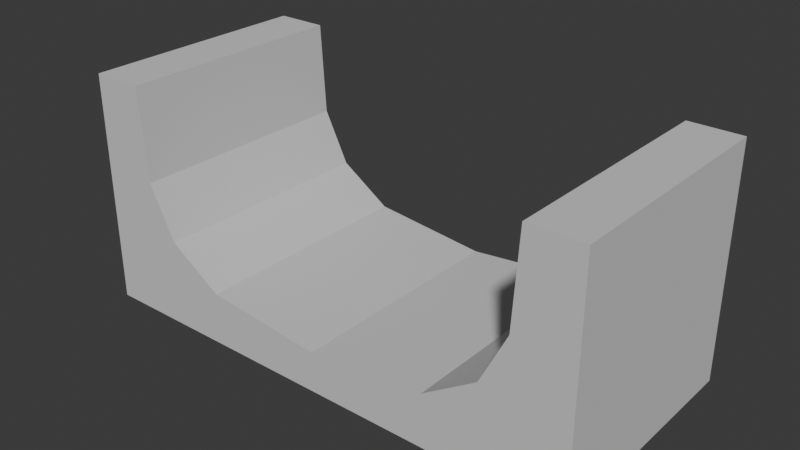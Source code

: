 # Source: simple_tunnel.blend  (saved by Blender 4.2.66; exported with 4.5.12 LTS)
import bpy
from mathutils import Matrix  # noqa: F401  (used for matrix-valued properties, if any)

bpy.ops.wm.read_factory_settings(use_empty=True)
scene = bpy.context.scene
scene.name = 'Scene'

# ---- collections
col_collection = bpy.data.collections.new('Collection'); scene.collection.children.link(col_collection)

# ---- materials (node trees are filled in below, after node groups)
mat_concrete = bpy.data.materials.new('Concrete')
mat_concrete.diffuse_color = (0.64, 0.64, 0.64, 1.0)
mat_concrete.roughness = 0.6964

# ---- material node trees
mat_concrete.use_nodes = True; mat_concrete.node_tree.nodes.clear()
_N = mat_concrete.node_tree.nodes; _L = mat_concrete.node_tree.links
n0 = _N.new('ShaderNodeBsdfPrincipled'); n0.name = 'Principled BSDF'; n0.location = (0, 300)
n0.inputs[0].default_value = (0.64, 0.64, 0.64, 1.0)
n0.inputs[2].default_value = 0.6964
n0.inputs[3].default_value = 1.0
n0.inputs[27].default_value = (0.0, 0.0, 0.0, 1.0)
n1 = _N.new('ShaderNodeOutputMaterial'); n1.name = 'Material Output'; n1.location = (280, 300)
_L.new(n0.outputs[0], n1.inputs[0])
n1.is_active_output = True

# ---- world
world_world = bpy.data.worlds.new('World'); scene.world = world_world
world_world.use_nodes = True; world_world.node_tree.nodes.clear()
_N = world_world.node_tree.nodes; _L = world_world.node_tree.links
n0 = _N.new('ShaderNodeOutputWorld'); n0.name = 'World Output'; n0.location = (300, 300)
n1 = _N.new('ShaderNodeBackground'); n1.name = 'Background'; n1.location = (10, 300)
n1.inputs[0].default_value = (0.05088, 0.05088, 0.05088, 1.0)
_L.new(n1.outputs[0], n0.inputs[0])
n0.is_active_output = True
world_world.color = (0.05088, 0.05088, 0.05088)
world_world.sun_shadow_jitter_overblur = 0.0

# ---- meshes
me_cube_cube_003 = bpy.data.meshes.new('Cube_Cube.003')
me_cube_cube_003.from_pydata([(5.621e-09, -0.7748, -0.7762), (0.7865, -0.6937, -0.7762), (0.7865, -0.6937, 0.7762), (5.621e-09, -0.7748, 0.7762), (1.139, -0.4628, -0.7762), (1.139, -0.4628, 0.7762), (1.313, -0.1173, -0.7762), (1.313, -0.1172, 0.7762), (1.349, 0.4919, -0.7762), (1.349, 0.4919, 0.7762), (1.349, -1.041, -0.7762), (1.695, -1.041, -0.7762), (1.695, 0.4919, -0.7762), (-1.695, 0.4919, 0.7762), (-1.695, -1.041, 0.7762), (-1.695, -1.041, -0.7762), (-1.695, 0.4919, -0.7762), (1.695, -1.041, 0.7762), (1.695, 0.4919, 0.7762), (-1.349, 0.4919, -0.7762), (-1.313, -0.1173, -0.7762), (-1.313, -0.1173, 0.7762), (-1.349, 0.4919, 0.7762), (-1.139, -0.4628, -0.7762), (-1.139, -0.4628, 0.7762), (-0.7865, -0.6937, -0.7762), (-0.7865, -0.6937, 0.7762), (1.349, -1.041, 0.7762), (1.246, -1.041, 0.7762), (1.246, -1.041, -0.7762), (0.9539, -1.041, -0.7762), (0.9539, -1.041, 0.7762), (-1.349, -1.041, -0.7762), (-1.349, -1.041, 0.7762), (0.5162, -1.041, 0.7762), (0.5162, -1.041, -0.7762), (0.0, -1.041, -0.7762), (0.0, -1.041, 0.7762), (-0.5162, -1.041, 0.7762), (-0.9539, -1.041, 0.7762), (-1.246, -1.041, 0.7762), (-0.5162, -1.041, -0.7762), (-0.9539, -1.041, -0.7762), (-1.246, -1.041, -0.7762)], [], [(0, 3, 2, 1), (1, 2, 5, 4), (4, 5, 7, 6), (6, 7, 9, 8), (8, 12, 11, 10), (13, 16, 15, 14), (12, 18, 17, 11), (8, 9, 18, 12), (19, 22, 21, 20), (20, 21, 24, 23), (22, 19, 16, 13), (23, 24, 26, 25), (25, 26, 3, 0), (18, 9, 27, 17), (9, 7, 28, 27), (6, 8, 10, 29), (4, 6, 29, 30), (7, 5, 31, 28), (5, 2, 34, 31), (1, 4, 30, 35), (36, 0, 1, 35), (2, 3, 37, 34), (3, 26, 38, 37), (26, 24, 39, 38), (22, 13, 14, 33), (21, 22, 33, 40), (24, 21, 40, 39), (25, 0, 36, 41), (23, 25, 41, 42), (20, 23, 42, 43), (19, 20, 43, 32), (16, 19, 32, 15), (27, 10, 11), (29, 10, 28), (28, 31, 29), (27, 28, 10), (17, 27, 11), (31, 30, 29), (35, 30, 34), (34, 30, 31), (34, 37, 35), (37, 38, 36), (38, 39, 41), (39, 40, 42), (40, 33, 43), (33, 14, 32), (15, 32, 14), (32, 43, 33), (43, 42, 40), (42, 41, 39), (41, 36, 38), (35, 37, 36)])
me_cube_cube_003.materials.append(mat_concrete)
me_cube_cube_003.update()
me_cube_cube_003.normals_split_custom_set([tuple(v) for v in zip(*[iter([-0.1025, 0.9947, -1.797e-06, -0.1025, 0.9947, -1.797e-06, -0.1025, 0.9947, -1.797e-06, -0.1025, 0.9947, -1.797e-06, -0.5477, 0.8366, -1.269e-06, -0.5477, 0.8366, -1.269e-06, -0.5477, 0.8366, -1.269e-06, -0.5477, 0.8366, -1.269e-06, -0.8933, 0.4494, -1.241e-07, -0.8933, 0.4494, -1.241e-07, -0.8933, 0.4494, -1.241e-07, -0.8933, 0.4494, -1.241e-07, -0.9983, 0.05887, -4.916e-09, -0.9983, 0.05887, -4.916e-09, -0.9983, 0.05887, -4.916e-09, -0.9983, 0.05887, -4.916e-09, 0.0, 1.555e-07, -1.0, 0.0, 1.555e-07, -1.0, 0.0, 1.555e-07, -1.0, 0.0, 1.555e-07, -1.0, -1.0, 0.0, 6.143e-07, -1.0, 0.0, 6.143e-07, -1.0, 0.0, 6.143e-07, -1.0, 0.0, 6.143e-07, 1.0, 0.0, 0.0, 1.0, 0.0, 0.0, 1.0, 0.0, 0.0, 1.0, 0.0, 0.0, 0.0, 1.0, 3.325e-07, 0.0, 1.0, 3.325e-07, 0.0, 1.0, 3.325e-07, 0.0, 1.0, 3.325e-07, 0.9983, 0.05887, -4.646e-07, 0.9983, 0.05887, -4.646e-07, 0.9983, 0.05887, -4.646e-07, 0.9983, 0.05887, -4.646e-07, 0.8933, 0.4494, -1.476e-06, 0.8933, 0.4494, -1.476e-06, 0.8933, 0.4494, -1.476e-06, 0.8933, 0.4494, -1.476e-06, 0.0, 1.0, -2.286e-06, 0.0, 1.0, -2.286e-06, 0.0, 1.0, -2.286e-06, 0.0, 1.0, -2.286e-06, 0.5477, 0.8366, -1.708e-06, 0.5477, 0.8366, -1.708e-06, 0.5477, 0.8366, -1.708e-06, 0.5477, 0.8366, -1.708e-06, 0.1025, 0.9947, -1.797e-06, 0.1025, 0.9947, -1.797e-06, 0.1025, 0.9947, -1.797e-06, 0.1025, 0.9947, -1.797e-06, 0.0, -1.555e-07, 1.0, 0.0, -1.555e-07, 1.0, 0.0, -1.555e-07, 1.0, 0.0, -1.555e-07, 1.0, 7.951e-07, -1.796e-07, 1.0, 7.951e-07, -1.796e-07, 1.0, 7.951e-07, -1.796e-07, 1.0, 7.951e-07, -1.796e-07, 1.0, 0.0, 1.796e-07, -1.0, 0.0, 1.796e-07, -1.0, 0.0, 1.796e-07, -1.0, 0.0, 1.796e-07, -1.0, 0.0, 2.021e-07, -1.0, 0.0, 2.021e-07, -1.0, 0.0, 2.021e-07, -1.0, 0.0, 2.021e-07, -1.0, -1.944e-07, -2.021e-07, 1.0, -1.944e-07, -2.021e-07, 1.0, -1.944e-07, -2.021e-07, 1.0, -1.944e-07, -2.021e-07, 1.0, 0.0, -1.822e-07, 1.0, 0.0, -1.822e-07, 1.0, 0.0, -1.822e-07, 1.0, 0.0, -1.822e-07, 1.0, 0.0, 1.822e-07, -1.0, 0.0, 1.822e-07, -1.0, 0.0, 1.822e-07, -1.0, 0.0, 1.822e-07, -1.0, 0.0, 1.997e-07, -1.0, 0.0, 1.997e-07, -1.0, 0.0, 1.997e-07, -1.0, 0.0, 1.997e-07, -1.0, 7.664e-08, -1.997e-07, 1.0, 7.664e-08, -1.997e-07, 1.0, 7.664e-08, -1.997e-07, 1.0, 7.664e-08, -1.997e-07, 1.0, 4.959e-08, -1.997e-07, 1.0, 4.959e-08, -1.997e-07, 1.0, 4.959e-08, -1.997e-07, 1.0, 4.959e-08, -1.997e-07, 1.0, 0.0, -1.822e-07, 1.0, 0.0, -1.822e-07, 1.0, 0.0, -1.822e-07, 1.0, 0.0, -1.822e-07, 1.0, 0.0, -1.555e-07, 1.0, 0.0, -1.555e-07, 1.0, 0.0, -1.555e-07, 1.0, 0.0, -1.555e-07, 1.0, -1.59e-06, -1.796e-07, 1.0, -1.59e-06, -1.796e-07, 1.0, -1.59e-06, -1.796e-07, 1.0, -1.59e-06, -1.796e-07, 1.0, 0.0, -2.021e-07, 1.0, 0.0, -2.021e-07, 1.0, 0.0, -2.021e-07, 1.0, 0.0, -2.021e-07, 1.0, 3.353e-08, 1.997e-07, -1.0, 3.353e-08, 1.997e-07, -1.0, 3.353e-08, 1.997e-07, -1.0, 3.353e-08, 1.997e-07, -1.0, 0.0, 1.822e-07, -1.0, 0.0, 1.822e-07, -1.0, 0.0, 1.822e-07, -1.0, 0.0, 1.822e-07, -1.0, -1.944e-07, 2.021e-07, -1.0, -1.944e-07, 2.021e-07, -1.0, -1.944e-07, 2.021e-07, -1.0, -1.944e-07, 2.021e-07, -1.0, 7.951e-07, 1.796e-07, -1.0, 7.951e-07, 1.796e-07, -1.0, 7.951e-07, 1.796e-07, -1.0, 7.951e-07, 1.796e-07, -1.0, 0.0, 1.555e-07, -1.0, 0.0, 1.555e-07, -1.0, 0.0, 1.555e-07, -1.0, 0.0, 1.555e-07, -1.0, 0.0, -1.0, 1.663e-06, 0.0, -1.0, 1.663e-06, 0.0, -1.0, 1.663e-06, 0.0, -1.0, 1.683e-06, 0.0, -1.0, 1.683e-06, 0.0, -1.0, 1.683e-06, 0.0, -1.0, 1.838e-06, 0.0, -1.0, 1.838e-06, 0.0, -1.0, 1.838e-06, 0.0, -1.0, 1.87e-06, 0.0, -1.0, 1.87e-06, 0.0, -1.0, 1.87e-06, 0.0, -1.0, 1.884e-06, 0.0, -1.0, 1.884e-06, 0.0, -1.0, 1.884e-06, 0.0, -1.0, 1.707e-06, 0.0, -1.0, 1.707e-06, 0.0, -1.0, 1.707e-06, 0.0, -1.0, 1.667e-06, 0.0, -1.0, 1.667e-06, 0.0, -1.0, 1.667e-06, 0.0, -1.0, 1.877e-06, 0.0, -1.0, 1.877e-06, 0.0, -1.0, 1.877e-06, 0.0, -1.0, 1.934e-06, 0.0, -1.0, 1.934e-06, 0.0, -1.0, 1.934e-06, 3.695e-06, -1.0, 1.934e-06, 3.695e-06, -1.0, 1.934e-06, 3.695e-06, -1.0, 1.934e-06, 0.0, -1.0, 1.842e-06, 0.0, -1.0, 1.842e-06, 0.0, -1.0, 1.842e-06, 0.0, -1.0, 1.707e-06, 0.0, -1.0, 1.707e-06, 0.0, -1.0, 1.707e-06, 0.0, -1.0, 1.87e-06, 0.0, -1.0, 1.87e-06, 0.0, -1.0, 1.87e-06, 0.0, -1.0, 1.884e-06, 0.0, -1.0, 1.884e-06, 0.0, -1.0, 1.884e-06, 0.0, -1.0, 1.884e-06, 0.0, -1.0, 1.884e-06, 0.0, -1.0, 1.884e-06, 0.0, -1.0, 1.87e-06, 0.0, -1.0, 1.87e-06, 0.0, -1.0, 1.87e-06, 0.0, -1.0, 1.97e-06, 0.0, -1.0, 1.97e-06, 0.0, -1.0, 1.97e-06, 0.0, -1.0, 1.842e-06, 0.0, -1.0, 1.842e-06, 0.0, -1.0, 1.842e-06, 3.926e-06, -1.0, 1.785e-06, 3.926e-06, -1.0, 1.785e-06, 3.926e-06, -1.0, 1.785e-06, 0.0, -1.0, 1.636e-06, 0.0, -1.0, 1.636e-06, 0.0, -1.0, 1.636e-06])] * 3)])

# ---- objects
ob_cube_cube_003 = bpy.data.objects.new('Cube_Cube.003', me_cube_cube_003)

# ---- transforms, parenting, visibility, modifiers, constraints
ob_cube_cube_003.location = (0.0, 0.0, 0.0)
ob_cube_cube_003.rotation_euler = (1.571, -0.0, 0.0)

# ---- collection membership
col_collection.objects.link(ob_cube_cube_003)

# ---- scene / render settings (as saved in the file)
scene.frame_start = 1; scene.frame_end = 250; scene.frame_set(1)
scene.render.engine = 'BLENDER_EEVEE_NEXT'
bpy.context.view_layer.update()

# ---- added for rendering (the .blend has no active camera and no usable light): camera, sun
cam_auto = bpy.data.cameras.new('AutoCamera')
cam_auto.lens = 50.0
cam_auto.sensor_width = 36.0
cam_auto.clip_end = 1000.0
ob_auto_camera = bpy.data.objects.new('AutoCamera', cam_auto)
scene.collection.objects.link(ob_auto_camera)
ob_auto_camera.location = (3.73049, -4.47659, 2.70975)
ob_auto_camera.rotation_euler = (1.09748, -7.21219e-08, 0.694738)
scene.camera = ob_auto_camera
light_auto_sun = bpy.data.lights.new('AutoSun', 'SUN')
light_auto_sun.energy = 3.0
light_auto_sun.angle = 0.0523599
ob_auto_sun = bpy.data.objects.new('AutoSun', light_auto_sun)
scene.collection.objects.link(ob_auto_sun)
ob_auto_sun.rotation_euler = (0.872665, 0.174533, 0.523599)
bpy.context.view_layer.update()
